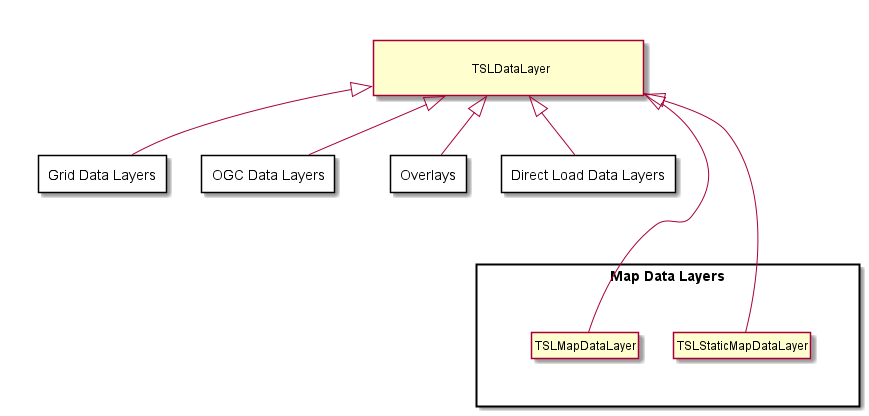

The diagram above was rendered by PlantUML. Its source (embedded in the PNG):
@startuml map_data_layers_diagram.png
 hide circle
 hide members
 
 together {
   class "\n\t\t\t\tTSLDataLayer\t\t\t\t\n" as TSLDataLayer [[class_t_s_l_data_layer.html{TSLDataLayer}]]
 }
 
 together {
   package "Grid Data Layers" as Grid_Data_Layers <<Rectangle>> [[#grid_data_layers_diagram{Grid Data Layers package}]]{
   }
   package "OGC Data Layers" as OGC_Data_Layers <<Rectangle>> [[#ogc_data_layers_diagram{OGC Data Layers package}]]{
   }
 }
 together {
   package "Overlays" as Overlay_Data_Layers <<Rectangle>> [[#overlay_data_layers_diagram{Overlays package}]]{
   }
   package "Direct Load Data Layers" as Direct_Load_Data_Layers <<Rectangle>> [[#direct_load_data_layers_diagram{Direct Load Data Layers package}]]{
   }
 }

 together {
   package "Map Data Layers" as Map_Data_Layers <<Rectangle>> {
     together {
       class TSLMapDataLayer [[class_t_s_l_map_data_layer.html{TSLMapDataLayer}]]]
       class TSLStaticMapDataLayer [[class_t_s_l_static_map_data_layer.html{TSLStaticMapDataLayer}]]
     }
   }
 }

 TSLDataLayer <|-down Grid_Data_Layers
 TSLDataLayer <|-down OGC_Data_Layers
 OGC_Data_Layers -[hidden]down Map_Data_Layers
 OGC_Data_Layers -[hidden]down Map_Data_Layers

 TSLDataLayer <|-down- TSLMapDataLayer
 TSLDataLayer <|-down- TSLStaticMapDataLayer
 
 TSLDataLayer <|-down Overlay_Data_Layers
 TSLDataLayer <|-down Direct_Load_Data_Layers
 Overlay_Data_Layers -[hidden]down Map_Data_Layers  
 Direct_Load_Data_Layers -[hidden]down Map_Data_Layers  
@enduml